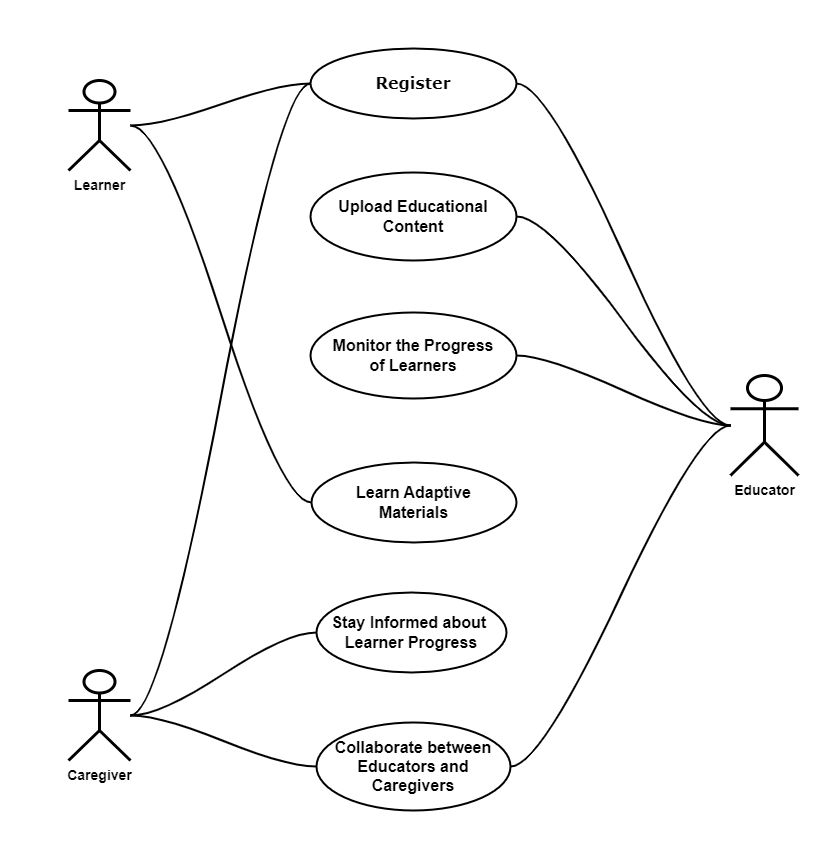

The diagram above was exported from draw.io. Its source (the exported page's mxGraphModel, read from the mxfile embedded in the PNG):
<mxGraphModel dx="1050" dy="530" grid="1" gridSize="10" guides="1" tooltips="1" connect="1" arrows="1" fold="1" page="1" pageScale="1" pageWidth="825" pageHeight="850" math="0" shadow="0">
  <root>
    <mxCell id="0" />
    <mxCell id="1" parent="0" />
    <mxCell id="6A9MKmy1OPl6ItHmvzTU-1" value="&lt;b&gt;&lt;font style=&quot;font-size: 14px;&quot;&gt;Caregiver&lt;/font&gt;&lt;/b&gt;" style="shape=umlActor;verticalLabelPosition=bottom;verticalAlign=top;html=1;outlineConnect=0;strokeWidth=3;labelBackgroundColor=none;" parent="1" vertex="1">
      <mxGeometry x="68" y="670" width="62" height="90" as="geometry" />
    </mxCell>
    <mxCell id="6A9MKmy1OPl6ItHmvzTU-2" value="&lt;b&gt;&lt;font style=&quot;font-size: 14px;&quot;&gt;Learner&lt;/font&gt;&lt;br&gt;&lt;/b&gt;" style="shape=umlActor;verticalLabelPosition=bottom;verticalAlign=top;html=1;outlineConnect=0;shadow=0;strokeWidth=3;labelBackgroundColor=none;" parent="1" vertex="1">
      <mxGeometry x="68" y="80" width="62" height="90" as="geometry" />
    </mxCell>
    <mxCell id="6A9MKmy1OPl6ItHmvzTU-3" style="edgeStyle=entityRelationEdgeStyle;orthogonalLoop=1;jettySize=auto;html=1;exitX=1;exitY=0.5;exitDx=0;exitDy=0;endArrow=none;endFill=0;strokeWidth=2;labelBackgroundColor=none;fontColor=default;curved=1;startArrow=none;startFill=0;" parent="1" source="6A9MKmy1OPl6ItHmvzTU-4" target="6A9MKmy1OPl6ItHmvzTU-9" edge="1">
      <mxGeometry relative="1" as="geometry" />
    </mxCell>
    <mxCell id="6A9MKmy1OPl6ItHmvzTU-4" value="&lt;span style=&quot;font-size: 16px;&quot;&gt;&lt;span style=&quot;font-size: 16px;&quot;&gt;Upload Educational Content&lt;/span&gt;&lt;/span&gt;" style="ellipse;whiteSpace=wrap;html=1;strokeWidth=2;labelBackgroundColor=none;fontStyle=1;fontSize=16;" parent="1" vertex="1">
      <mxGeometry x="310" y="172" width="206" height="88" as="geometry" />
    </mxCell>
    <mxCell id="6A9MKmy1OPl6ItHmvzTU-5" style="edgeStyle=entityRelationEdgeStyle;orthogonalLoop=1;jettySize=auto;html=1;exitX=0;exitY=0.5;exitDx=0;exitDy=0;strokeWidth=2;shadow=0;jumpStyle=none;endArrow=none;endFill=0;labelBackgroundColor=none;fontColor=default;curved=1;startArrow=none;startFill=0;" parent="1" source="6A9MKmy1OPl6ItHmvzTU-6" target="6A9MKmy1OPl6ItHmvzTU-2" edge="1">
      <mxGeometry relative="1" as="geometry" />
    </mxCell>
    <mxCell id="6A9MKmy1OPl6ItHmvzTU-6" value="&lt;div style=&quot;font-size: 16px;&quot;&gt;&lt;font face=&quot;Verdana&quot; style=&quot;font-size: 16px;&quot;&gt;&lt;span style=&quot;font-size: 16px;&quot;&gt;Register&lt;/span&gt;&lt;/font&gt;&lt;/div&gt;" style="ellipse;whiteSpace=wrap;html=1;align=center;fontStyle=1;strokeWidth=2;labelBackgroundColor=none;fontSize=16;" parent="1" vertex="1">
      <mxGeometry x="310" y="48" width="206" height="70" as="geometry" />
    </mxCell>
    <mxCell id="6A9MKmy1OPl6ItHmvzTU-19" style="edgeStyle=entityRelationEdgeStyle;orthogonalLoop=1;jettySize=auto;html=1;exitX=1;exitY=0.5;exitDx=0;exitDy=0;curved=1;endArrow=none;endFill=0;startArrow=none;startFill=0;strokeWidth=2;" parent="1" source="6A9MKmy1OPl6ItHmvzTU-8" target="6A9MKmy1OPl6ItHmvzTU-9" edge="1">
      <mxGeometry relative="1" as="geometry" />
    </mxCell>
    <mxCell id="6A9MKmy1OPl6ItHmvzTU-8" value="&lt;span style=&quot;font-size: 16px;&quot;&gt;&lt;span style=&quot;font-size: 16px;&quot;&gt;Monitor the Progress&lt;br style=&quot;font-size: 16px;&quot;&gt;of Learners&lt;br style=&quot;font-size: 16px;&quot;&gt;&lt;/span&gt;&lt;/span&gt;" style="ellipse;whiteSpace=wrap;html=1;strokeWidth=2;labelBackgroundColor=none;fontStyle=1;fontSize=16;" parent="1" vertex="1">
      <mxGeometry x="310" y="312" width="206" height="86" as="geometry" />
    </mxCell>
    <mxCell id="6A9MKmy1OPl6ItHmvzTU-9" value="&lt;b&gt;&lt;font style=&quot;font-size: 14px;&quot;&gt;Educator&lt;/font&gt;&lt;br&gt;&lt;/b&gt;" style="shape=umlActor;verticalLabelPosition=bottom;verticalAlign=top;html=1;outlineConnect=0;shadow=0;strokeWidth=3;labelBackgroundColor=none;" parent="1" vertex="1">
      <mxGeometry x="730" y="375" width="68" height="100" as="geometry" />
    </mxCell>
    <mxCell id="6A9MKmy1OPl6ItHmvzTU-20" style="edgeStyle=entityRelationEdgeStyle;orthogonalLoop=1;jettySize=auto;html=1;exitX=0;exitY=0.5;exitDx=0;exitDy=0;curved=1;endArrow=none;endFill=0;startArrow=none;startFill=0;strokeWidth=2;" parent="1" source="6A9MKmy1OPl6ItHmvzTU-10" target="6A9MKmy1OPl6ItHmvzTU-2" edge="1">
      <mxGeometry relative="1" as="geometry" />
    </mxCell>
    <mxCell id="6A9MKmy1OPl6ItHmvzTU-10" value="&lt;span style=&quot;font-size: 16px;&quot;&gt;&lt;span style=&quot;font-size: 16px;&quot;&gt;Learn Adaptive&lt;br style=&quot;font-size: 16px;&quot;&gt;Materials&lt;br style=&quot;font-size: 16px;&quot;&gt;&lt;/span&gt;&lt;/span&gt;" style="ellipse;whiteSpace=wrap;html=1;strokeWidth=2;labelBackgroundColor=none;fontStyle=1;fontSize=16;" parent="1" vertex="1">
      <mxGeometry x="311" y="462" width="205" height="80" as="geometry" />
    </mxCell>
    <mxCell id="6A9MKmy1OPl6ItHmvzTU-22" style="edgeStyle=entityRelationEdgeStyle;orthogonalLoop=1;jettySize=auto;html=1;exitX=0;exitY=0.5;exitDx=0;exitDy=0;curved=1;endArrow=none;endFill=0;startArrow=none;startFill=0;strokeWidth=2;" parent="1" source="6A9MKmy1OPl6ItHmvzTU-11" target="6A9MKmy1OPl6ItHmvzTU-1" edge="1">
      <mxGeometry relative="1" as="geometry" />
    </mxCell>
    <mxCell id="MVbpDgUnGjBe6hSk_bXv-1" style="edgeStyle=entityRelationEdgeStyle;orthogonalLoop=1;jettySize=auto;html=1;exitX=1;exitY=0.5;exitDx=0;exitDy=0;endArrow=none;endFill=0;curved=1;strokeWidth=2;" edge="1" parent="1" source="6A9MKmy1OPl6ItHmvzTU-11" target="6A9MKmy1OPl6ItHmvzTU-9">
      <mxGeometry relative="1" as="geometry" />
    </mxCell>
    <mxCell id="6A9MKmy1OPl6ItHmvzTU-11" value="&lt;span style=&quot;font-size: 16px;&quot;&gt;&lt;span style=&quot;font-size: 16px;&quot;&gt;Collaborate between Educators and Caregivers&lt;/span&gt;&lt;/span&gt;" style="ellipse;whiteSpace=wrap;html=1;strokeWidth=2;labelBackgroundColor=none;fontStyle=1;fontSize=16;" parent="1" vertex="1">
      <mxGeometry x="316" y="722" width="194" height="88" as="geometry" />
    </mxCell>
    <mxCell id="6A9MKmy1OPl6ItHmvzTU-21" style="edgeStyle=entityRelationEdgeStyle;orthogonalLoop=1;jettySize=auto;html=1;exitX=0;exitY=0.5;exitDx=0;exitDy=0;curved=1;endArrow=none;endFill=0;startArrow=none;startFill=0;strokeWidth=2;" parent="1" source="6A9MKmy1OPl6ItHmvzTU-12" target="6A9MKmy1OPl6ItHmvzTU-1" edge="1">
      <mxGeometry relative="1" as="geometry" />
    </mxCell>
    <mxCell id="6A9MKmy1OPl6ItHmvzTU-12" value="&lt;span style=&quot;font-size: 16px;&quot;&gt;&lt;span style=&quot;font-size: 16px;&quot;&gt;Stay Informed about&amp;nbsp;&lt;br style=&quot;font-size: 16px;&quot;&gt;Learner Progress&lt;br style=&quot;font-size: 16px;&quot;&gt;&lt;/span&gt;&lt;/span&gt;" style="ellipse;whiteSpace=wrap;html=1;strokeWidth=2;labelBackgroundColor=none;fontStyle=1;fontSize=16;" parent="1" vertex="1">
      <mxGeometry x="316" y="592" width="190" height="80" as="geometry" />
    </mxCell>
    <mxCell id="6A9MKmy1OPl6ItHmvzTU-13" style="edgeStyle=entityRelationEdgeStyle;orthogonalLoop=1;jettySize=auto;html=1;exitX=0;exitY=0.5;exitDx=0;exitDy=0;curved=1;endArrow=none;endFill=0;startArrow=none;startFill=0;strokeWidth=2;" parent="1" source="6A9MKmy1OPl6ItHmvzTU-6" target="6A9MKmy1OPl6ItHmvzTU-1" edge="1">
      <mxGeometry relative="1" as="geometry" />
    </mxCell>
    <mxCell id="6A9MKmy1OPl6ItHmvzTU-14" style="edgeStyle=entityRelationEdgeStyle;orthogonalLoop=1;jettySize=auto;html=1;exitX=1;exitY=0.5;exitDx=0;exitDy=0;curved=1;endArrow=none;endFill=0;startArrow=none;startFill=0;strokeWidth=2;" parent="1" source="6A9MKmy1OPl6ItHmvzTU-6" target="6A9MKmy1OPl6ItHmvzTU-9" edge="1">
      <mxGeometry relative="1" as="geometry" />
    </mxCell>
  </root>
</mxGraphModel>